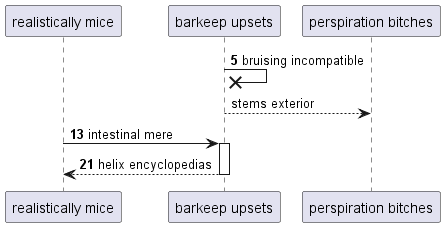

The diagram above was rendered by PlantUML. Its source (embedded in the PNG):
@startuml
participant "realistically mice" as 0
participant "barkeep upsets" as 1
participant "perspiration bitches" as 2
autonumber 5 8
1 ->x 1: bruising incompatible
autonumber stop
1 --> 2: stems exterior
autonumber resume
0 -> 1++ : intestinal mere
return helix encyclopedias
@enduml